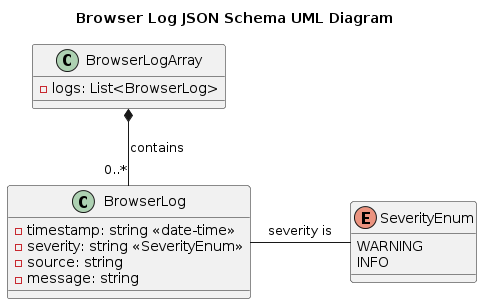

The diagram above was rendered by PlantUML. Its source (embedded in the PNG):
@startuml
title Browser Log JSON Schema UML Diagram

class BrowserLog {
    - timestamp: string <<date-time>>
    - severity: string <<SeverityEnum>>
    - source: string
    - message: string
}

enum SeverityEnum {
    WARNING
    INFO
}

class BrowserLogArray {
    - logs: List<BrowserLog>
}

BrowserLogArray *-- "0..*" BrowserLog : contains
BrowserLog -right- SeverityEnum : "severity is"
@enduml